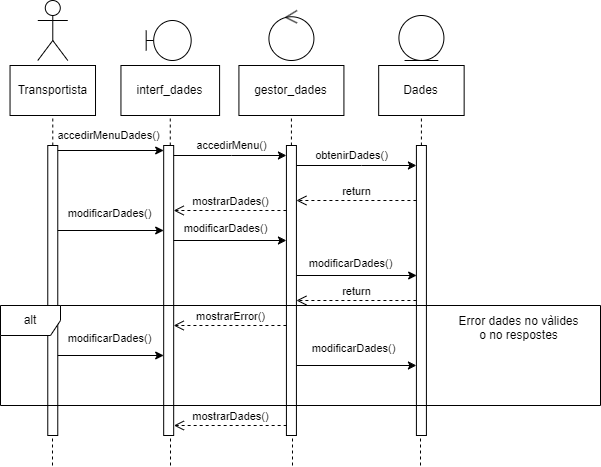

The diagram above was exported from draw.io. Its source (the exported page's mxGraphModel, read from the mxfile embedded in the PNG):
<mxGraphModel dx="1147" dy="622" grid="1" gridSize="10" guides="1" tooltips="1" connect="1" arrows="1" fold="1" page="1" pageScale="1" pageWidth="850" pageHeight="1100" math="0" shadow="0">
  <root>
    <mxCell id="0" />
    <mxCell id="1" parent="0" />
    <mxCell id="2" value="Transportista" style="html=1;whiteSpace=wrap;" vertex="1" parent="1">
      <mxGeometry x="89.53999999999999" y="2550" width="85.47" height="50" as="geometry" />
    </mxCell>
    <mxCell id="3" value="" style="html=1;points=[[0,0,0,0,5],[0,1,0,0,-5],[1,0,0,0,5],[1,1,0,0,-5]];perimeter=orthogonalPerimeter;outlineConnect=0;targetShapes=umlLifeline;portConstraint=eastwest;newEdgeStyle={&quot;curved&quot;:0,&quot;rounded&quot;:0};" vertex="1" parent="1">
      <mxGeometry x="127.27" y="2630" width="10" height="290" as="geometry" />
    </mxCell>
    <mxCell id="4" value="" style="endArrow=none;dashed=1;html=1;rounded=0;entryX=0.5;entryY=1;entryDx=0;entryDy=0;" edge="1" source="3" target="2" parent="1">
      <mxGeometry width="50" height="50" relative="1" as="geometry">
        <mxPoint x="230.92000000000002" y="2660" as="sourcePoint" />
        <mxPoint x="280.92" y="2610" as="targetPoint" />
      </mxGeometry>
    </mxCell>
    <mxCell id="5" value="" style="endArrow=none;dashed=1;html=1;rounded=0;" edge="1" target="3" parent="1">
      <mxGeometry width="50" height="50" relative="1" as="geometry">
        <mxPoint x="132" y="2950" as="sourcePoint" />
        <mxPoint x="280.92" y="2610" as="targetPoint" />
      </mxGeometry>
    </mxCell>
    <mxCell id="6" value="interf_dades" style="html=1;whiteSpace=wrap;" vertex="1" parent="1">
      <mxGeometry x="200.45000000000002" y="2550" width="98.64" height="50" as="geometry" />
    </mxCell>
    <mxCell id="7" value="" style="html=1;points=[[0,0,0,0,5],[0,1,0,0,-5],[1,0,0,0,5],[1,1,0,0,-5]];perimeter=orthogonalPerimeter;outlineConnect=0;targetShapes=umlLifeline;portConstraint=eastwest;newEdgeStyle={&quot;curved&quot;:0,&quot;rounded&quot;:0};" vertex="1" parent="1">
      <mxGeometry x="243.18" y="2630" width="10" height="290" as="geometry" />
    </mxCell>
    <mxCell id="8" value="" style="endArrow=none;dashed=1;html=1;rounded=0;entryX=0.5;entryY=1;entryDx=0;entryDy=0;" edge="1" source="7" target="6" parent="1">
      <mxGeometry width="50" height="50" relative="1" as="geometry">
        <mxPoint x="346.8299999999999" y="2660" as="sourcePoint" />
        <mxPoint x="396.8299999999999" y="2610" as="targetPoint" />
      </mxGeometry>
    </mxCell>
    <mxCell id="9" value="" style="endArrow=none;dashed=1;html=1;rounded=0;" edge="1" target="7" parent="1">
      <mxGeometry width="50" height="50" relative="1" as="geometry">
        <mxPoint x="250" y="2950" as="sourcePoint" />
        <mxPoint x="396.8299999999999" y="2610" as="targetPoint" />
      </mxGeometry>
    </mxCell>
    <mxCell id="10" value="gestor_dades" style="html=1;whiteSpace=wrap;" vertex="1" parent="1">
      <mxGeometry x="318.41999999999996" y="2550" width="105" height="50" as="geometry" />
    </mxCell>
    <mxCell id="11" value="" style="html=1;points=[[0,0,0,0,5],[0,1,0,0,-5],[1,0,0,0,5],[1,1,0,0,-5]];perimeter=orthogonalPerimeter;outlineConnect=0;targetShapes=umlLifeline;portConstraint=eastwest;newEdgeStyle={&quot;curved&quot;:0,&quot;rounded&quot;:0};" vertex="1" parent="1">
      <mxGeometry x="365.92" y="2630" width="10" height="290" as="geometry" />
    </mxCell>
    <mxCell id="12" value="" style="endArrow=none;dashed=1;html=1;rounded=0;entryX=0.5;entryY=1;entryDx=0;entryDy=0;" edge="1" source="11" target="10" parent="1">
      <mxGeometry width="50" height="50" relative="1" as="geometry">
        <mxPoint x="469.56999999999994" y="2660" as="sourcePoint" />
        <mxPoint x="519.5699999999999" y="2610" as="targetPoint" />
      </mxGeometry>
    </mxCell>
    <mxCell id="13" value="" style="endArrow=none;dashed=1;html=1;rounded=0;" edge="1" target="11" parent="1">
      <mxGeometry width="50" height="50" relative="1" as="geometry">
        <mxPoint x="372" y="2950" as="sourcePoint" />
        <mxPoint x="371.59" y="2705" as="targetPoint" />
      </mxGeometry>
    </mxCell>
    <mxCell id="14" value="Dades" style="html=1;whiteSpace=wrap;" vertex="1" parent="1">
      <mxGeometry x="458.17999999999995" y="2550" width="85.47" height="50" as="geometry" />
    </mxCell>
    <mxCell id="15" value="" style="html=1;points=[[0,0,0,0,5],[0,1,0,0,-5],[1,0,0,0,5],[1,1,0,0,-5]];perimeter=orthogonalPerimeter;outlineConnect=0;targetShapes=umlLifeline;portConstraint=eastwest;newEdgeStyle={&quot;curved&quot;:0,&quot;rounded&quot;:0};" vertex="1" parent="1">
      <mxGeometry x="495.91" y="2630" width="10" height="290" as="geometry" />
    </mxCell>
    <mxCell id="16" value="" style="endArrow=none;dashed=1;html=1;rounded=0;entryX=0.5;entryY=1;entryDx=0;entryDy=0;" edge="1" source="15" target="14" parent="1">
      <mxGeometry width="50" height="50" relative="1" as="geometry">
        <mxPoint x="599.5600000000001" y="2660" as="sourcePoint" />
        <mxPoint x="649.5600000000001" y="2610" as="targetPoint" />
      </mxGeometry>
    </mxCell>
    <mxCell id="17" value="" style="endArrow=none;dashed=1;html=1;rounded=0;" edge="1" target="15" parent="1">
      <mxGeometry width="50" height="50" relative="1" as="geometry">
        <mxPoint x="500" y="2950" as="sourcePoint" />
        <mxPoint x="501.59" y="2695" as="targetPoint" />
      </mxGeometry>
    </mxCell>
    <mxCell id="18" value="" style="endArrow=classic;html=1;rounded=0;exitX=1;exitY=0;exitDx=0;exitDy=5;exitPerimeter=0;" edge="1" source="3" target="7" parent="1">
      <mxGeometry width="50" height="50" relative="1" as="geometry">
        <mxPoint x="390.91999999999996" y="2680" as="sourcePoint" />
        <mxPoint x="440.91999999999996" y="2630" as="targetPoint" />
      </mxGeometry>
    </mxCell>
    <mxCell id="19" value="accedirMenuDades()" style="edgeLabel;html=1;align=center;verticalAlign=middle;resizable=0;points=[];" connectable="0" vertex="1" parent="18">
      <mxGeometry x="-0.3565" y="3" relative="1" as="geometry">
        <mxPoint x="16" y="-12" as="offset" />
      </mxGeometry>
    </mxCell>
    <mxCell id="20" value="" style="endArrow=classic;html=1;rounded=0;entryX=0;entryY=0;entryDx=0;entryDy=5;entryPerimeter=0;" edge="1" parent="1">
      <mxGeometry width="50" height="50" relative="1" as="geometry">
        <mxPoint x="253.18" y="2640" as="sourcePoint" />
        <mxPoint x="365.91999999999996" y="2640" as="targetPoint" />
        <Array as="points">
          <mxPoint x="310.91999999999996" y="2640" />
        </Array>
      </mxGeometry>
    </mxCell>
    <mxCell id="21" value="accedirMenu()" style="edgeLabel;html=1;align=center;verticalAlign=middle;resizable=0;points=[];" connectable="0" vertex="1" parent="20">
      <mxGeometry x="-0.1303" y="2" relative="1" as="geometry">
        <mxPoint x="9" y="-8" as="offset" />
      </mxGeometry>
    </mxCell>
    <mxCell id="22" value="" style="endArrow=classic;html=1;rounded=0;entryX=0;entryY=0;entryDx=0;entryDy=5;entryPerimeter=0;" edge="1" parent="1">
      <mxGeometry width="50" height="50" relative="1" as="geometry">
        <mxPoint x="375.91999999999996" y="2650" as="sourcePoint" />
        <mxPoint x="495.90999999999997" y="2650" as="targetPoint" />
        <Array as="points">
          <mxPoint x="440.91999999999996" y="2650" />
        </Array>
      </mxGeometry>
    </mxCell>
    <mxCell id="23" value="obtenirDades()" style="edgeLabel;html=1;align=center;verticalAlign=middle;resizable=0;points=[];" connectable="0" vertex="1" parent="22">
      <mxGeometry x="-0.0475" y="-1" relative="1" as="geometry">
        <mxPoint x="-2" y="-11" as="offset" />
      </mxGeometry>
    </mxCell>
    <mxCell id="24" value="" style="shape=umlActor;verticalLabelPosition=bottom;verticalAlign=top;html=1;" vertex="1" parent="1">
      <mxGeometry x="117.28" y="2485" width="30" height="60" as="geometry" />
    </mxCell>
    <mxCell id="25" value="" style="shape=umlBoundary;whiteSpace=wrap;html=1;" vertex="1" parent="1">
      <mxGeometry x="225.68" y="2505" width="45" height="40" as="geometry" />
    </mxCell>
    <mxCell id="26" value="" style="ellipse;shape=umlControl;whiteSpace=wrap;html=1;" vertex="1" parent="1">
      <mxGeometry x="348.41999999999996" y="2495" width="45" height="50" as="geometry" />
    </mxCell>
    <mxCell id="27" value="" style="ellipse;shape=umlEntity;whiteSpace=wrap;html=1;" vertex="1" parent="1">
      <mxGeometry x="478.41999999999996" y="2500" width="45" height="45" as="geometry" />
    </mxCell>
    <mxCell id="28" value="return" style="html=1;verticalAlign=bottom;endArrow=open;dashed=1;endSize=8;curved=0;rounded=0;" edge="1" parent="1">
      <mxGeometry relative="1" as="geometry">
        <mxPoint x="495.91000000000014" y="2685" as="sourcePoint" />
        <mxPoint x="375.9199999999999" y="2685" as="targetPoint" />
      </mxGeometry>
    </mxCell>
    <mxCell id="29" value="mostrarDades()" style="html=1;verticalAlign=bottom;endArrow=open;dashed=1;endSize=8;curved=0;rounded=0;" edge="1" parent="1">
      <mxGeometry relative="1" as="geometry">
        <mxPoint x="365.9199999999999" y="2695" as="sourcePoint" />
        <mxPoint x="253.17999999999992" y="2695" as="targetPoint" />
      </mxGeometry>
    </mxCell>
    <mxCell id="30" value="" style="endArrow=classic;html=1;rounded=0;" edge="1" parent="1">
      <mxGeometry width="50" height="50" relative="1" as="geometry">
        <mxPoint x="137.27000000000007" y="2715" as="sourcePoint" />
        <mxPoint x="243.17999999999992" y="2715" as="targetPoint" />
      </mxGeometry>
    </mxCell>
    <mxCell id="31" value="modificarDades()" style="edgeLabel;html=1;align=center;verticalAlign=middle;resizable=0;points=[];" connectable="0" vertex="1" parent="30">
      <mxGeometry x="-0.3085" y="-1" relative="1" as="geometry">
        <mxPoint x="15" y="-18" as="offset" />
      </mxGeometry>
    </mxCell>
    <mxCell id="32" value="" style="endArrow=classic;html=1;rounded=0;" edge="1" parent="1">
      <mxGeometry width="50" height="50" relative="1" as="geometry">
        <mxPoint x="253.17999999999992" y="2725" as="sourcePoint" />
        <mxPoint x="365.9199999999999" y="2725" as="targetPoint" />
      </mxGeometry>
    </mxCell>
    <mxCell id="33" value="modificarDades()" style="edgeLabel;html=1;align=center;verticalAlign=middle;resizable=0;points=[];" connectable="0" vertex="1" parent="32">
      <mxGeometry x="-0.3085" y="-1" relative="1" as="geometry">
        <mxPoint x="12" y="-13" as="offset" />
      </mxGeometry>
    </mxCell>
    <mxCell id="34" value="" style="endArrow=classic;html=1;rounded=0;" edge="1" parent="1">
      <mxGeometry width="50" height="50" relative="1" as="geometry">
        <mxPoint x="376.1500000000001" y="2760" as="sourcePoint" />
        <mxPoint x="496.1400000000003" y="2760" as="targetPoint" />
      </mxGeometry>
    </mxCell>
    <mxCell id="35" value="modificarDades()" style="edgeLabel;html=1;align=center;verticalAlign=middle;resizable=0;points=[];" connectable="0" vertex="1" parent="34">
      <mxGeometry x="-0.3085" y="-1" relative="1" as="geometry">
        <mxPoint x="12" y="-13" as="offset" />
      </mxGeometry>
    </mxCell>
    <mxCell id="36" value="return" style="html=1;verticalAlign=bottom;endArrow=open;dashed=1;endSize=8;curved=0;rounded=0;" edge="1" parent="1">
      <mxGeometry relative="1" as="geometry">
        <mxPoint x="495.91000000000014" y="2785" as="sourcePoint" />
        <mxPoint x="375.9199999999999" y="2785" as="targetPoint" />
      </mxGeometry>
    </mxCell>
    <mxCell id="37" value="mostrarDades()" style="html=1;verticalAlign=bottom;endArrow=open;dashed=1;endSize=8;curved=0;rounded=0;" edge="1" parent="1">
      <mxGeometry relative="1" as="geometry">
        <mxPoint x="366.1499999999999" y="2910" as="sourcePoint" />
        <mxPoint x="253.4099999999999" y="2910" as="targetPoint" />
      </mxGeometry>
    </mxCell>
    <mxCell id="38" value="mostrarError()" style="html=1;verticalAlign=bottom;endArrow=open;dashed=1;endSize=8;curved=0;rounded=0;" edge="1" parent="1">
      <mxGeometry relative="1" as="geometry">
        <mxPoint x="365.9199999999999" y="2810" as="sourcePoint" />
        <mxPoint x="253.17999999999995" y="2810" as="targetPoint" />
      </mxGeometry>
    </mxCell>
    <mxCell id="39" value="" style="endArrow=classic;html=1;rounded=0;" edge="1" parent="1">
      <mxGeometry width="50" height="50" relative="1" as="geometry">
        <mxPoint x="137.27000000000007" y="2840" as="sourcePoint" />
        <mxPoint x="243.17999999999992" y="2840" as="targetPoint" />
      </mxGeometry>
    </mxCell>
    <mxCell id="40" value="modificarDades()" style="edgeLabel;html=1;align=center;verticalAlign=middle;resizable=0;points=[];" connectable="0" vertex="1" parent="39">
      <mxGeometry x="-0.3085" y="-1" relative="1" as="geometry">
        <mxPoint x="15" y="-18" as="offset" />
      </mxGeometry>
    </mxCell>
    <mxCell id="41" value="" style="endArrow=classic;html=1;rounded=0;" edge="1" target="15" parent="1">
      <mxGeometry width="50" height="50" relative="1" as="geometry">
        <mxPoint x="376.1500000000001" y="2850" as="sourcePoint" />
        <mxPoint x="482.05999999999995" y="2850" as="targetPoint" />
      </mxGeometry>
    </mxCell>
    <mxCell id="42" value="modificarDades()" style="edgeLabel;html=1;align=center;verticalAlign=middle;resizable=0;points=[];" connectable="0" vertex="1" parent="41">
      <mxGeometry x="-0.3085" y="-1" relative="1" as="geometry">
        <mxPoint x="15" y="-18" as="offset" />
      </mxGeometry>
    </mxCell>
    <mxCell id="43" value="alt" style="shape=umlFrame;whiteSpace=wrap;html=1;pointerEvents=0;" vertex="1" parent="1">
      <mxGeometry x="80" y="2790" width="600" height="100" as="geometry" />
    </mxCell>
    <mxCell id="44" value="Error dades no vàlides &lt;br&gt;o no respostes&lt;div&gt;&lt;br&gt;&lt;/div&gt;" style="text;html=1;align=center;verticalAlign=middle;resizable=0;points=[];autosize=1;strokeColor=none;fillColor=none;" vertex="1" parent="1">
      <mxGeometry x="527.98" y="2790" width="140" height="60" as="geometry" />
    </mxCell>
  </root>
</mxGraphModel>